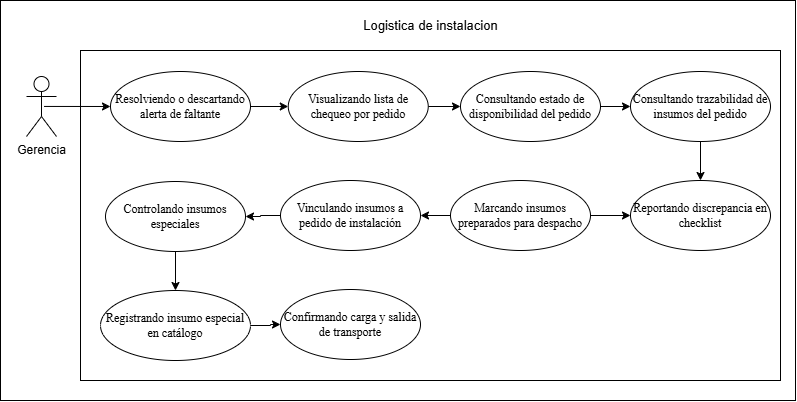

The diagram above was exported from draw.io. Its source (the exported page's mxGraphModel, read from the mxfile embedded in the PNG):
<mxGraphModel dx="2472" dy="875" grid="1" gridSize="10" guides="1" tooltips="1" connect="1" arrows="1" fold="1" page="1" pageScale="1" pageWidth="827" pageHeight="1169" math="0" shadow="0">
  <root>
    <mxCell id="0" />
    <mxCell id="1" parent="0" />
    <mxCell id="0vu1UZZhc-nhGhQkYdkN-12" parent="1" style="rounded=0;whiteSpace=wrap;html=1;" value="" vertex="1">
      <mxGeometry height="400" width="795" x="-550" y="560" as="geometry" />
    </mxCell>
    <mxCell id="0vu1UZZhc-nhGhQkYdkN-13" parent="1" style="rounded=0;whiteSpace=wrap;html=1;" value="" vertex="1">
      <mxGeometry height="330" width="700" x="-470" y="610" as="geometry" />
    </mxCell>
    <mxCell id="0vu1UZZhc-nhGhQkYdkN-26" edge="1" parent="1" source="0vu1UZZhc-nhGhQkYdkN-27" style="rounded=0;orthogonalLoop=1;jettySize=auto;html=1;entryX=0;entryY=0.5;entryDx=0;entryDy=0;exitX=0.586;exitY=0.499;exitDx=0;exitDy=0;exitPerimeter=0;" target="0vu1UZZhc-nhGhQkYdkN-32">
      <mxGeometry relative="1" as="geometry">
        <mxPoint x="-510" y="670" as="sourcePoint" />
        <mxPoint x="-420" y="665" as="targetPoint" />
      </mxGeometry>
    </mxCell>
    <mxCell id="0vu1UZZhc-nhGhQkYdkN-27" parent="1" style="shape=umlActor;verticalLabelPosition=bottom;verticalAlign=top;html=1;" value="Gerencia" vertex="1">
      <mxGeometry height="60" width="30" x="-524" y="636" as="geometry" />
    </mxCell>
    <mxCell id="0vu1UZZhc-nhGhQkYdkN-28" parent="1" style="text;html=1;whiteSpace=wrap;align=center;verticalAlign=middle;rounded=0;" value="&lt;font style=&quot;font-size: 13px;&quot;&gt;Logistica de instalacion&lt;/font&gt;" vertex="1">
      <mxGeometry height="30" width="144.5" x="-192.25" y="570" as="geometry" />
    </mxCell>
    <mxCell id="0vu1UZZhc-nhGhQkYdkN-44" edge="1" parent="1" source="0vu1UZZhc-nhGhQkYdkN-32" style="edgeStyle=orthogonalEdgeStyle;rounded=0;orthogonalLoop=1;jettySize=auto;html=1;" target="0vu1UZZhc-nhGhQkYdkN-33" value="">
      <mxGeometry relative="1" as="geometry" />
    </mxCell>
    <mxCell id="0vu1UZZhc-nhGhQkYdkN-32" parent="1" style="ellipse;whiteSpace=wrap;html=1;" value="&lt;span style=&quot;font-family: &amp;quot;Times New Roman&amp;quot;, serif; white-space: pre-wrap; color: rgb(0, 0, 0);&quot;&gt;Resolviendo o descartando alerta de faltante&lt;/span&gt;" vertex="1">
      <mxGeometry height="70" width="140" x="-440" y="631" as="geometry" />
    </mxCell>
    <mxCell id="0vu1UZZhc-nhGhQkYdkN-45" edge="1" parent="1" source="0vu1UZZhc-nhGhQkYdkN-33" style="edgeStyle=orthogonalEdgeStyle;rounded=0;orthogonalLoop=1;jettySize=auto;html=1;" target="0vu1UZZhc-nhGhQkYdkN-34" value="">
      <mxGeometry relative="1" as="geometry" />
    </mxCell>
    <mxCell id="0vu1UZZhc-nhGhQkYdkN-33" parent="1" style="ellipse;whiteSpace=wrap;html=1;" value="&lt;span style=&quot;font-family: &amp;quot;Times New Roman&amp;quot;, serif; white-space: pre-wrap; color: rgb(0, 0, 0);&quot;&gt;Visualizando lista de chequeo por pedido&lt;/span&gt;" vertex="1">
      <mxGeometry height="70" width="140" x="-262.25" y="631" as="geometry" />
    </mxCell>
    <mxCell id="0vu1UZZhc-nhGhQkYdkN-46" edge="1" parent="1" source="0vu1UZZhc-nhGhQkYdkN-34" style="edgeStyle=orthogonalEdgeStyle;rounded=0;orthogonalLoop=1;jettySize=auto;html=1;" target="0vu1UZZhc-nhGhQkYdkN-38" value="">
      <mxGeometry relative="1" as="geometry" />
    </mxCell>
    <mxCell id="0vu1UZZhc-nhGhQkYdkN-34" parent="1" style="ellipse;whiteSpace=wrap;html=1;" value="&lt;span style=&quot;font-family: &amp;quot;Times New Roman&amp;quot;, serif; white-space: pre-wrap; color: rgb(0, 0, 0);&quot;&gt;Consultando estado de disponibilidad del pedido&lt;/span&gt;" vertex="1">
      <mxGeometry height="70" width="140" x="-90" y="631" as="geometry" />
    </mxCell>
    <mxCell id="0vu1UZZhc-nhGhQkYdkN-35" parent="1" style="ellipse;whiteSpace=wrap;html=1;" value="&lt;span style=&quot;font-family: &amp;quot;Times New Roman&amp;quot;, serif; white-space: pre-wrap; color: rgb(0, 0, 0);&quot;&gt;Reportando discrepancia en checklist&lt;/span&gt;" vertex="1">
      <mxGeometry height="70" width="140" x="80" y="740" as="geometry" />
    </mxCell>
    <mxCell id="0vu1UZZhc-nhGhQkYdkN-50" edge="1" parent="1" source="0vu1UZZhc-nhGhQkYdkN-36" style="edgeStyle=orthogonalEdgeStyle;rounded=0;orthogonalLoop=1;jettySize=auto;html=1;" target="0vu1UZZhc-nhGhQkYdkN-37" value="">
      <mxGeometry relative="1" as="geometry" />
    </mxCell>
    <mxCell id="0vu1UZZhc-nhGhQkYdkN-52" edge="1" parent="1" source="0vu1UZZhc-nhGhQkYdkN-36" style="edgeStyle=orthogonalEdgeStyle;rounded=0;orthogonalLoop=1;jettySize=auto;html=1;" target="0vu1UZZhc-nhGhQkYdkN-35" value="">
      <mxGeometry relative="1" as="geometry" />
    </mxCell>
    <mxCell id="0vu1UZZhc-nhGhQkYdkN-36" parent="1" style="ellipse;whiteSpace=wrap;html=1;" value="&lt;font face=&quot;Times New Roman, serif&quot;&gt;&lt;span style=&quot;white-space-collapse: preserve;&quot;&gt;Marcando insumos preparados para despacho&lt;/span&gt;&lt;/font&gt;" vertex="1">
      <mxGeometry height="70" width="140" x="-100" y="740" as="geometry" />
    </mxCell>
    <mxCell id="0vu1UZZhc-nhGhQkYdkN-49" edge="1" parent="1" source="0vu1UZZhc-nhGhQkYdkN-37" style="edgeStyle=orthogonalEdgeStyle;rounded=0;orthogonalLoop=1;jettySize=auto;html=1;" target="0vu1UZZhc-nhGhQkYdkN-40" value="">
      <mxGeometry relative="1" as="geometry" />
    </mxCell>
    <mxCell id="0vu1UZZhc-nhGhQkYdkN-37" parent="1" style="ellipse;whiteSpace=wrap;html=1;" value="&lt;span style=&quot;font-family: &amp;quot;Times New Roman&amp;quot;, serif; white-space: pre-wrap;&quot;&gt;Vinculando insumos a pedido de instalación&lt;/span&gt;" vertex="1">
      <mxGeometry height="70" width="140" x="-270" y="740" as="geometry" />
    </mxCell>
    <mxCell id="0vu1UZZhc-nhGhQkYdkN-51" edge="1" parent="1" source="0vu1UZZhc-nhGhQkYdkN-38" style="edgeStyle=orthogonalEdgeStyle;rounded=0;orthogonalLoop=1;jettySize=auto;html=1;" target="0vu1UZZhc-nhGhQkYdkN-35" value="">
      <mxGeometry relative="1" as="geometry" />
    </mxCell>
    <mxCell id="0vu1UZZhc-nhGhQkYdkN-38" parent="1" style="ellipse;whiteSpace=wrap;html=1;" value="&lt;span style=&quot;font-family: &amp;quot;Times New Roman&amp;quot;, serif; white-space: pre-wrap;&quot;&gt;Consultando trazabilidad de insumos del pedido&lt;/span&gt;" vertex="1">
      <mxGeometry height="70" width="140" x="80" y="631" as="geometry" />
    </mxCell>
    <mxCell id="0vu1UZZhc-nhGhQkYdkN-47" edge="1" parent="1" source="0vu1UZZhc-nhGhQkYdkN-40" style="edgeStyle=orthogonalEdgeStyle;rounded=0;orthogonalLoop=1;jettySize=auto;html=1;" target="0vu1UZZhc-nhGhQkYdkN-41" value="">
      <mxGeometry relative="1" as="geometry" />
    </mxCell>
    <mxCell id="0vu1UZZhc-nhGhQkYdkN-40" parent="1" style="ellipse;whiteSpace=wrap;html=1;" value="&lt;span style=&quot;font-family: &amp;quot;Times New Roman&amp;quot;, serif; white-space: pre-wrap;&quot;&gt;Controlando insumos especiales&lt;/span&gt;" vertex="1">
      <mxGeometry height="70" width="140" x="-445" y="741" as="geometry" />
    </mxCell>
    <mxCell id="0vu1UZZhc-nhGhQkYdkN-48" edge="1" parent="1" source="0vu1UZZhc-nhGhQkYdkN-41" style="edgeStyle=orthogonalEdgeStyle;rounded=0;orthogonalLoop=1;jettySize=auto;html=1;" target="0vu1UZZhc-nhGhQkYdkN-43" value="">
      <mxGeometry relative="1" as="geometry" />
    </mxCell>
    <mxCell id="0vu1UZZhc-nhGhQkYdkN-41" parent="1" style="ellipse;whiteSpace=wrap;html=1;" value="&lt;span style=&quot;font-family: &amp;quot;Times New Roman&amp;quot;, serif; white-space: pre-wrap;&quot;&gt;Registrando insumo especial en catálogo&lt;/span&gt;" vertex="1">
      <mxGeometry height="70" width="150" x="-450" y="850" as="geometry" />
    </mxCell>
    <mxCell id="0vu1UZZhc-nhGhQkYdkN-43" parent="1" style="ellipse;whiteSpace=wrap;html=1;" value="&lt;span style=&quot;font-family: &amp;quot;Times New Roman&amp;quot;, serif; white-space: pre-wrap;&quot;&gt;Confirmando carga y salida de transporte&lt;/span&gt;" vertex="1">
      <mxGeometry height="70" width="140" x="-270" y="849" as="geometry" />
    </mxCell>
  </root>
</mxGraphModel>